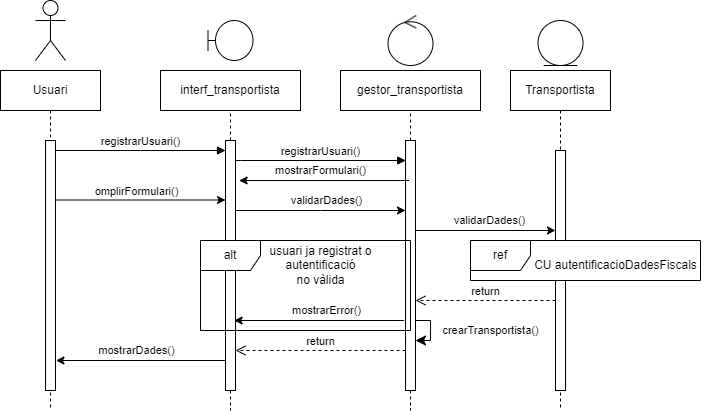

The diagram above was exported from draw.io. Its source (the exported page's mxGraphModel, read from the mxfile embedded in the PNG):
<mxGraphModel dx="1147" dy="622" grid="1" gridSize="10" guides="1" tooltips="1" connect="1" arrows="1" fold="1" page="1" pageScale="1" pageWidth="850" pageHeight="1100" math="0" shadow="0">
  <root>
    <mxCell id="0" />
    <mxCell id="1" parent="0" />
    <mxCell id="2" value="Usuari" style="shape=umlLifeline;perimeter=lifelinePerimeter;whiteSpace=wrap;html=1;container=0;dropTarget=0;collapsible=0;recursiveResize=0;outlineConnect=0;portConstraint=eastwest;newEdgeStyle={&quot;edgeStyle&quot;:&quot;elbowEdgeStyle&quot;,&quot;elbow&quot;:&quot;vertical&quot;,&quot;curved&quot;:0,&quot;rounded&quot;:0};" vertex="1" parent="1">
      <mxGeometry x="40" y="180" width="100" height="340" as="geometry" />
    </mxCell>
    <mxCell id="3" value="" style="html=1;points=[];perimeter=orthogonalPerimeter;outlineConnect=0;targetShapes=umlLifeline;portConstraint=eastwest;newEdgeStyle={&quot;edgeStyle&quot;:&quot;elbowEdgeStyle&quot;,&quot;elbow&quot;:&quot;vertical&quot;,&quot;curved&quot;:0,&quot;rounded&quot;:0};" vertex="1" parent="2">
      <mxGeometry x="45" y="70" width="10" height="250" as="geometry" />
    </mxCell>
    <mxCell id="4" value="registrarUsuari()" style="html=1;verticalAlign=bottom;endArrow=block;edgeStyle=elbowEdgeStyle;elbow=vertical;curved=0;rounded=0;" edge="1" source="3" parent="1">
      <mxGeometry relative="1" as="geometry">
        <mxPoint x="195" y="270" as="sourcePoint" />
        <Array as="points">
          <mxPoint x="180" y="260" />
        </Array>
        <mxPoint x="265" y="260" as="targetPoint" />
      </mxGeometry>
    </mxCell>
    <mxCell id="5" value="Transportista" style="shape=umlLifeline;perimeter=lifelinePerimeter;whiteSpace=wrap;html=1;container=0;dropTarget=0;collapsible=0;recursiveResize=0;outlineConnect=0;portConstraint=eastwest;newEdgeStyle={&quot;edgeStyle&quot;:&quot;elbowEdgeStyle&quot;,&quot;elbow&quot;:&quot;vertical&quot;,&quot;curved&quot;:0,&quot;rounded&quot;:0};" vertex="1" parent="1">
      <mxGeometry x="550" y="180" width="100" height="340" as="geometry" />
    </mxCell>
    <mxCell id="6" value="" style="html=1;points=[];perimeter=orthogonalPerimeter;outlineConnect=0;targetShapes=umlLifeline;portConstraint=eastwest;newEdgeStyle={&quot;edgeStyle&quot;:&quot;elbowEdgeStyle&quot;,&quot;elbow&quot;:&quot;vertical&quot;,&quot;curved&quot;:0,&quot;rounded&quot;:0};" vertex="1" parent="5">
      <mxGeometry x="45" y="80" width="10" height="240" as="geometry" />
    </mxCell>
    <mxCell id="7" value="" style="endArrow=classic;html=1;rounded=0;" edge="1" parent="1">
      <mxGeometry width="50" height="50" relative="1" as="geometry">
        <mxPoint x="275" y="320" as="sourcePoint" />
        <mxPoint x="445" y="320" as="targetPoint" />
        <Array as="points">
          <mxPoint x="360" y="320" />
        </Array>
      </mxGeometry>
    </mxCell>
    <mxCell id="8" value="validarDades()" style="edgeLabel;html=1;align=center;verticalAlign=middle;resizable=0;points=[];" connectable="0" vertex="1" parent="7">
      <mxGeometry x="0.1075" relative="1" as="geometry">
        <mxPoint x="-4" y="-10" as="offset" />
      </mxGeometry>
    </mxCell>
    <mxCell id="9" value="return" style="html=1;verticalAlign=bottom;endArrow=open;dashed=1;endSize=8;edgeStyle=elbowEdgeStyle;elbow=vertical;curved=0;rounded=0;" edge="1" parent="1">
      <mxGeometry relative="1" as="geometry">
        <mxPoint x="275" y="460" as="targetPoint" />
        <Array as="points">
          <mxPoint x="370" y="460" />
        </Array>
        <mxPoint x="445" y="460" as="sourcePoint" />
      </mxGeometry>
    </mxCell>
    <mxCell id="10" value="" style="shape=umlActor;verticalLabelPosition=bottom;verticalAlign=top;html=1;" vertex="1" parent="1">
      <mxGeometry x="75" y="110" width="30" height="60" as="geometry" />
    </mxCell>
    <mxCell id="11" value="interf_transportista" style="html=1;whiteSpace=wrap;" vertex="1" parent="1">
      <mxGeometry x="200" y="180" width="140" height="40" as="geometry" />
    </mxCell>
    <mxCell id="12" value="" style="html=1;points=[[0,0,0,0,5],[0,1,0,0,-5],[1,0,0,0,5],[1,1,0,0,-5]];perimeter=orthogonalPerimeter;outlineConnect=0;targetShapes=umlLifeline;portConstraint=eastwest;newEdgeStyle={&quot;curved&quot;:0,&quot;rounded&quot;:0};" vertex="1" parent="1">
      <mxGeometry x="265" y="250" width="10" height="250" as="geometry" />
    </mxCell>
    <mxCell id="13" value="" style="endArrow=none;dashed=1;html=1;rounded=0;entryX=0.5;entryY=1;entryDx=0;entryDy=0;" edge="1" source="12" target="11" parent="1">
      <mxGeometry width="50" height="50" relative="1" as="geometry">
        <mxPoint x="310" y="340" as="sourcePoint" />
        <mxPoint x="280" y="230" as="targetPoint" />
      </mxGeometry>
    </mxCell>
    <mxCell id="14" value="" style="endArrow=none;dashed=1;html=1;rounded=0;" edge="1" source="12" parent="1">
      <mxGeometry width="50" height="50" relative="1" as="geometry">
        <mxPoint x="300" y="390" as="sourcePoint" />
        <mxPoint x="270" y="520" as="targetPoint" />
      </mxGeometry>
    </mxCell>
    <mxCell id="15" value="gestor_transportista" style="html=1;whiteSpace=wrap;" vertex="1" parent="1">
      <mxGeometry x="380" y="180" width="140" height="40" as="geometry" />
    </mxCell>
    <mxCell id="16" value="" style="html=1;points=[[0,0,0,0,5],[0,1,0,0,-5],[1,0,0,0,5],[1,1,0,0,-5]];perimeter=orthogonalPerimeter;outlineConnect=0;targetShapes=umlLifeline;portConstraint=eastwest;newEdgeStyle={&quot;curved&quot;:0,&quot;rounded&quot;:0};" vertex="1" parent="1">
      <mxGeometry x="445" y="250" width="10" height="250" as="geometry" />
    </mxCell>
    <mxCell id="17" value="" style="endArrow=none;dashed=1;html=1;rounded=0;" edge="1" source="16" parent="1">
      <mxGeometry width="50" height="50" relative="1" as="geometry">
        <mxPoint x="480" y="390" as="sourcePoint" />
        <mxPoint x="450" y="520" as="targetPoint" />
      </mxGeometry>
    </mxCell>
    <mxCell id="18" value="" style="endArrow=none;dashed=1;html=1;rounded=0;entryX=0.5;entryY=1;entryDx=0;entryDy=0;" edge="1" source="16" target="15" parent="1">
      <mxGeometry width="50" height="50" relative="1" as="geometry">
        <mxPoint x="440" y="370" as="sourcePoint" />
        <mxPoint x="490" y="320" as="targetPoint" />
      </mxGeometry>
    </mxCell>
    <mxCell id="19" value="return" style="html=1;verticalAlign=bottom;endArrow=open;dashed=1;endSize=8;curved=0;rounded=0;" edge="1" parent="1">
      <mxGeometry relative="1" as="geometry">
        <mxPoint x="595" y="410" as="sourcePoint" />
        <mxPoint x="455" y="410" as="targetPoint" />
        <Array as="points">
          <mxPoint x="560" y="410" />
        </Array>
      </mxGeometry>
    </mxCell>
    <mxCell id="20" value="" style="endArrow=classic;html=1;rounded=0;" edge="1" parent="1">
      <mxGeometry width="50" height="50" relative="1" as="geometry">
        <mxPoint x="454.99" y="340" as="sourcePoint" />
        <mxPoint x="594.99" y="340" as="targetPoint" />
        <Array as="points">
          <mxPoint x="539.99" y="340" />
        </Array>
      </mxGeometry>
    </mxCell>
    <mxCell id="21" value="validarDades()" style="edgeLabel;html=1;align=center;verticalAlign=middle;resizable=0;points=[];" connectable="0" vertex="1" parent="20">
      <mxGeometry x="0.1075" relative="1" as="geometry">
        <mxPoint x="-4" y="-10" as="offset" />
      </mxGeometry>
    </mxCell>
    <mxCell id="22" value="" style="edgeStyle=segmentEdgeStyle;endArrow=classic;html=1;curved=0;rounded=0;endSize=8;startSize=8;" edge="1" source="16" target="16" parent="1">
      <mxGeometry width="50" height="50" relative="1" as="geometry">
        <mxPoint x="560" y="370" as="sourcePoint" />
        <mxPoint x="610" y="320" as="targetPoint" />
        <Array as="points">
          <mxPoint x="470" y="430" />
          <mxPoint x="470" y="450" />
        </Array>
      </mxGeometry>
    </mxCell>
    <mxCell id="23" value="crearTransportista()" style="edgeLabel;html=1;align=center;verticalAlign=middle;resizable=0;points=[];" connectable="0" vertex="1" parent="22">
      <mxGeometry x="0.0325" y="-2" relative="1" as="geometry">
        <mxPoint x="62" y="-1" as="offset" />
      </mxGeometry>
    </mxCell>
    <mxCell id="24" value="" style="shape=umlBoundary;whiteSpace=wrap;html=1;" vertex="1" parent="1">
      <mxGeometry x="247.5" y="130" width="45" height="40" as="geometry" />
    </mxCell>
    <mxCell id="25" value="" style="ellipse;shape=umlControl;whiteSpace=wrap;html=1;" vertex="1" parent="1">
      <mxGeometry x="427.5" y="125" width="45" height="50" as="geometry" />
    </mxCell>
    <mxCell id="26" value="" style="ellipse;shape=umlEntity;whiteSpace=wrap;html=1;" vertex="1" parent="1">
      <mxGeometry x="577.5" y="130" width="45" height="45" as="geometry" />
    </mxCell>
    <mxCell id="27" value="ref" style="shape=umlFrame;whiteSpace=wrap;html=1;pointerEvents=0;fillStyle=solid;fillColor=default;swimlaneFillColor=default;" vertex="1" parent="1">
      <mxGeometry x="510" y="350" width="230" height="40" as="geometry" />
    </mxCell>
    <mxCell id="28" value="CU autentificacioDadesFiscals" style="text;html=1;align=center;verticalAlign=middle;resizable=0;points=[];autosize=1;strokeColor=none;fillColor=none;" vertex="1" parent="1">
      <mxGeometry x="560" y="360" width="190" height="30" as="geometry" />
    </mxCell>
    <mxCell id="29" value="" style="endArrow=classic;html=1;rounded=0;" edge="1" parent="1">
      <mxGeometry width="50" height="50" relative="1" as="geometry">
        <mxPoint x="265.44" y="470" as="sourcePoint" />
        <mxPoint x="95.44" y="470" as="targetPoint" />
      </mxGeometry>
    </mxCell>
    <mxCell id="30" value="mostrarDades()" style="edgeLabel;html=1;align=center;verticalAlign=middle;resizable=0;points=[];" vertex="1" connectable="0" parent="29">
      <mxGeometry x="-0.1882" y="1" relative="1" as="geometry">
        <mxPoint x="-21" y="-11" as="offset" />
      </mxGeometry>
    </mxCell>
    <mxCell id="31" value="" style="endArrow=classic;html=1;rounded=0;" edge="1" parent="1">
      <mxGeometry width="50" height="50" relative="1" as="geometry">
        <mxPoint x="95" y="309.5" as="sourcePoint" />
        <mxPoint x="265" y="309.5" as="targetPoint" />
      </mxGeometry>
    </mxCell>
    <mxCell id="32" value="omplirFormulari()" style="edgeLabel;html=1;align=center;verticalAlign=middle;resizable=0;points=[];" vertex="1" connectable="0" parent="31">
      <mxGeometry x="0.2961" y="-5" relative="1" as="geometry">
        <mxPoint x="-30" y="-14" as="offset" />
      </mxGeometry>
    </mxCell>
    <mxCell id="33" value="" style="endArrow=classic;html=1;rounded=0;" edge="1" parent="1">
      <mxGeometry width="50" height="50" relative="1" as="geometry">
        <mxPoint x="448.65" y="290" as="sourcePoint" />
        <mxPoint x="278.65" y="290" as="targetPoint" />
      </mxGeometry>
    </mxCell>
    <mxCell id="34" value="mostrarFormulari()" style="edgeLabel;html=1;align=center;verticalAlign=middle;resizable=0;points=[];" vertex="1" connectable="0" parent="33">
      <mxGeometry x="-0.1339" relative="1" as="geometry">
        <mxPoint x="-15" y="-10" as="offset" />
      </mxGeometry>
    </mxCell>
    <mxCell id="35" value="registrarUsuari()" style="html=1;verticalAlign=bottom;endArrow=block;edgeStyle=elbowEdgeStyle;elbow=vertical;curved=0;rounded=0;" edge="1" parent="1">
      <mxGeometry relative="1" as="geometry">
        <mxPoint x="275.24" y="270" as="sourcePoint" />
        <Array as="points">
          <mxPoint x="280.24" y="270" />
        </Array>
        <mxPoint x="445.24" y="270" as="targetPoint" />
      </mxGeometry>
    </mxCell>
    <mxCell id="36" value="alt" style="shape=umlFrame;whiteSpace=wrap;html=1;pointerEvents=0;" vertex="1" parent="1">
      <mxGeometry x="240" y="350" width="210" height="90" as="geometry" />
    </mxCell>
    <mxCell id="37" value="" style="endArrow=classic;html=1;rounded=0;" edge="1" parent="1">
      <mxGeometry width="50" height="50" relative="1" as="geometry">
        <mxPoint x="443.65" y="430" as="sourcePoint" />
        <mxPoint x="273.65" y="430" as="targetPoint" />
      </mxGeometry>
    </mxCell>
    <mxCell id="38" value="mostrarError()" style="edgeLabel;html=1;align=center;verticalAlign=middle;resizable=0;points=[];" vertex="1" connectable="0" parent="37">
      <mxGeometry x="-0.2065" y="-2" relative="1" as="geometry">
        <mxPoint x="-11" y="-8" as="offset" />
      </mxGeometry>
    </mxCell>
    <mxCell id="39" value="usuari ja registrat o &lt;br&gt;autentificació &lt;br&gt;no vàlida" style="text;html=1;align=center;verticalAlign=middle;resizable=0;points=[];autosize=1;strokeColor=none;fillColor=none;" vertex="1" parent="1">
      <mxGeometry x="295" y="345" width="130" height="60" as="geometry" />
    </mxCell>
  </root>
</mxGraphModel>